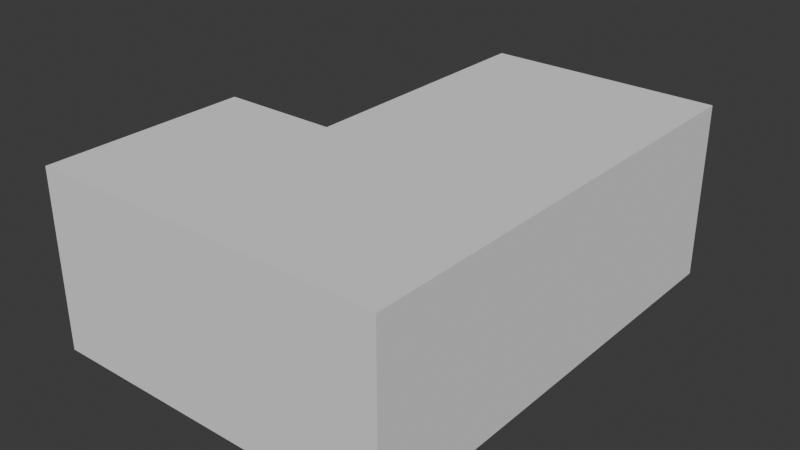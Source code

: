# Source: Room.blend  (saved by Blender 4.2.66; exported with 4.5.12 LTS)
import bpy
from mathutils import Matrix  # noqa: F401  (used for matrix-valued properties, if any)

bpy.ops.wm.read_factory_settings(use_empty=True)
scene = bpy.context.scene
scene.name = 'Scene'

# ---- collections
col_collection = bpy.data.collections.new('Collection'); scene.collection.children.link(col_collection)

# ---- world
world_world = bpy.data.worlds.new('World'); scene.world = world_world
world_world.use_nodes = True; world_world.node_tree.nodes.clear()
_N = world_world.node_tree.nodes; _L = world_world.node_tree.links
n0 = _N.new('ShaderNodeOutputWorld'); n0.name = 'World Output'; n0.location = (300, 300)
n1 = _N.new('ShaderNodeBackground'); n1.name = 'Background'; n1.location = (10, 300)
n1.inputs[0].default_value = (0.05088, 0.05088, 0.05088, 1.0)
_L.new(n1.outputs[0], n0.inputs[0])
n0.is_active_output = True
world_world.color = (0.05088, 0.05088, 0.05088)
world_world.sun_shadow_jitter_overblur = 0.0

# ---- meshes
me_plane_006 = bpy.data.meshes.new('Plane.006')
me_plane_006.from_pydata([(-2.0, 4.0, 3.0), (2.0, 4.0, 3.0), (-2.0, 4.0, 1.113e-07), (2.0, 4.0, 1.113e-07), (2.0, -4.0, 1.271e-07), (-2.0, -4.0, 1.271e-07), (2.0, -4.0, 3.0), (-2.0, -4.0, 3.0), (-2.0, -0.5, 7.55e-08), (2.0, -0.5, 3.0), (2.0, -0.5, 7.55e-08), (-2.0, -0.5, 3.0), (-4.0, -0.5, 3.0), (-4.0, -4.0, 3.0), (-4.0, -4.0, 1.271e-07), (-4.0, -0.5, 7.55e-08), (-2.0, -0.6, 4.291e-08), (-2.0, -0.75, 0.7), (-2.0, 0.6, -4.291e-08), (-2.0, 0.75, 0.7), (-1.0, -0.6, 4.291e-08), (-1.0, -0.75, 0.7), (-1.0, 0.6, -4.291e-08), (-1.0, 0.75, 0.7), (-2.0, 0.75, 5.962e-09), (-2.0, -0.75, -5.962e-09), (-1.0, 0.75, 5.962e-09), (-1.0, -0.75, -5.962e-09), (-2.0, 0.6, 0.5), (-2.0, -0.6, 0.5), (-1.0, 0.6, 0.5), (-1.0, -0.6, 0.5)], [], [(0, 1, 6, 7), (2, 3, 1, 0), (8, 10, 3, 2), (11, 8, 2, 0), (10, 9, 1, 3), (7, 6, 4, 5), (4, 6, 9, 10), (5, 8, 15, 14), (5, 4, 10, 8), (13, 14, 15, 12), (11, 7, 13, 12), (8, 11, 12, 15), (7, 5, 14, 13), (24, 19, 23, 26), (27, 21, 17, 25), (20, 16, 29, 31), (23, 19, 17, 21), (22, 18, 24, 26), (29, 16, 25, 17, 19, 24, 18, 28), (16, 20, 27, 25), (28, 30, 31, 29), (18, 22, 30, 28), (21, 27, 20, 31, 30, 22, 26, 23)])
_uv = me_plane_006.uv_layers.new(name='UVMap')
_uv.uv.foreach_set('vector', [0.0, 0.0, 1.0, 0.0, 1.0, 1.0, 0.0, 1.0, 0.0, 0.0, 1.0, 0.0, 1.0, 1.0, 0.0, 1.0, 0.0, 0.5, 1.0, 0.5, 1.0, 1.0, 0.0, 1.0, 0.0, 0.5, 1.0, 0.5, 1.0, 1.0, 0.0, 1.0, 0.0, 0.5, 1.0, 0.5, 1.0, 1.0, 0.0, 1.0, 0.0, 0.0, 1.0, 0.0, 1.0, 1.0, 0.0, 1.0, 0.0, 0.0, 1.0, 0.0, 1.0, 0.5, 0.0, 0.5, 0.0, 0.0, 0.0, 0.5, 0.0, 0.5, 0.0, 0.0, 0.0, 0.0, 1.0, 0.0, 1.0, 0.5, 0.0, 0.5, 0.0, 0.0, 1.0, 0.0, 1.0, 0.5, 0.0, 0.5, 0.0, 0.0, 0.0, 0.0, 0.0, 0.0, 0.0, 0.0, 1.0, 0.5, 0.0, 0.5, 0.0, 0.5, 1.0, 0.5, 0.0, 0.0, 0.0, 1.0, 0.0, 1.0, 0.0, 0.0, 0.375, 0.25, 0.625, 0.25, 0.625, 0.5, 0.375, 0.5, 0.375, 0.75, 0.625, 0.75, 0.625, 1.0, 0.375, 1.0, 0.375, 0.75, 0.125, 0.75, 0.125, 0.75, 0.375, 0.75, 0.625, 0.5, 0.875, 0.5, 0.875, 0.75, 0.625, 0.75, 0.375, 0.5, 0.125, 0.5, 0.125, 0.5, 0.375, 0.5, 0.125, 0.75, 0.125, 0.75, 0.375, 1.0, 0.875, 0.75, 0.625, 0.25, 0.125, 0.5, 0.125, 0.5, 0.125, 0.5, 0.125, 0.75, 0.375, 0.75, 0.375, 0.75, 0.125, 0.75, 0.125, 0.5, 0.375, 0.5, 0.375, 0.75, 0.125, 0.75, 0.125, 0.5, 0.375, 0.5, 0.375, 0.5, 0.125, 0.5, 0.625, 0.75, 0.375, 0.75, 0.375, 0.75, 0.375, 0.75, 0.375, 0.5, 0.375, 0.5, 0.375, 0.5, 0.625, 0.5])
me_plane_006.update()

# ---- objects
ob_room = bpy.data.objects.new('Room', me_plane_006)

# ---- transforms, parenting, visibility, modifiers, constraints
ob_room.location = (0.0, 0.0, 0.0)

# ---- collection membership
col_collection.objects.link(ob_room)

# ---- scene / render settings (as saved in the file)
scene.frame_start = 1; scene.frame_end = 250; scene.frame_set(1)
scene.render.engine = 'BLENDER_EEVEE_NEXT'
bpy.context.view_layer.update()

# ---- added for rendering (the .blend has no active camera and no usable light): camera, sun
cam_auto = bpy.data.cameras.new('AutoCamera')
cam_auto.lens = 50.0
cam_auto.sensor_width = 36.0
cam_auto.clip_end = 1000.0
ob_auto_camera = bpy.data.objects.new('AutoCamera', cam_auto)
scene.collection.objects.link(ob_auto_camera)
ob_auto_camera.location = (8.65963, -11.5916, 9.2277)
ob_auto_camera.rotation_euler = (1.09748, -7.21219e-08, 0.694738)
scene.camera = ob_auto_camera
light_auto_sun = bpy.data.lights.new('AutoSun', 'SUN')
light_auto_sun.energy = 3.0
light_auto_sun.angle = 0.0523599
ob_auto_sun = bpy.data.objects.new('AutoSun', light_auto_sun)
scene.collection.objects.link(ob_auto_sun)
ob_auto_sun.rotation_euler = (0.872665, 0.174533, 0.523599)
bpy.context.view_layer.update()
